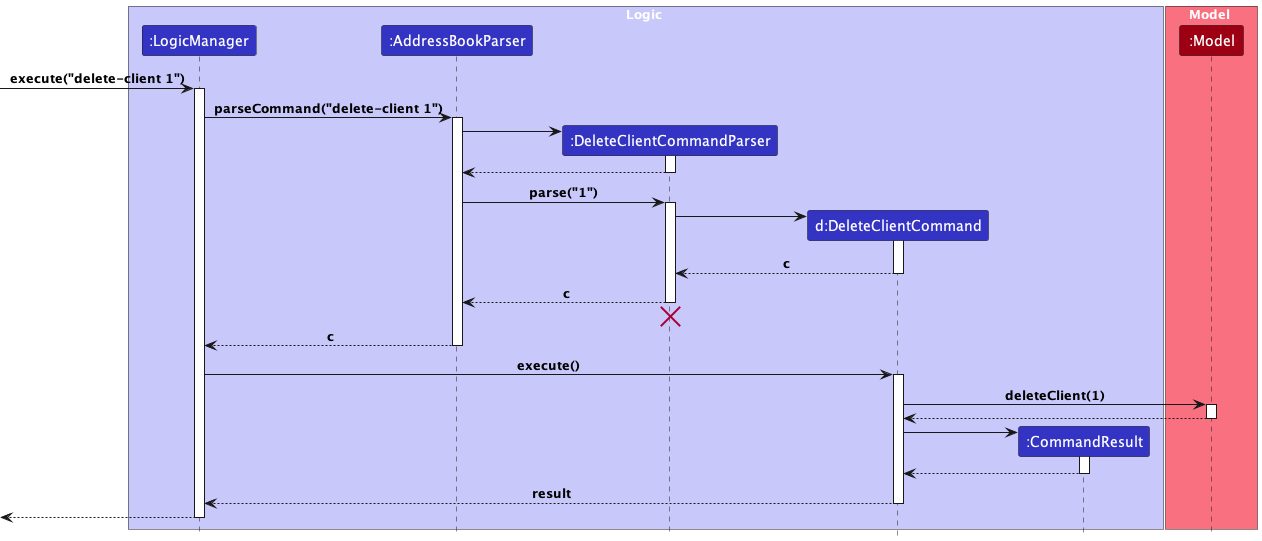

The diagram above was rendered by PlantUML. Its source (embedded in the PNG):
@startuml
!include Style.puml

box Logic LOGIC_COLOR_T1
participant ":LogicManager" as LogicManager LOGIC_COLOR
participant ":AddressBookParser" as AddressBookParser LOGIC_COLOR
participant ":DeleteClientCommandParser" as DeleteClientCommandParser LOGIC_COLOR
participant "d:DeleteClientCommand" as DeleteClientCommand LOGIC_COLOR
participant ":CommandResult" as CommandResult LOGIC_COLOR
end box

box Model MODEL_COLOR_T1
participant ":Model" as Model MODEL_COLOR
end box

[-> LogicManager : execute("delete-client 1")
activate LogicManager

LogicManager -> AddressBookParser : parseCommand("delete-client 1")
activate AddressBookParser

create DeleteClientCommandParser
AddressBookParser -> DeleteClientCommandParser
activate DeleteClientCommandParser

DeleteClientCommandParser --> AddressBookParser
deactivate DeleteClientCommandParser

AddressBookParser -> DeleteClientCommandParser : parse("1")
activate DeleteClientCommandParser

create DeleteClientCommand
DeleteClientCommandParser -> DeleteClientCommand
activate DeleteClientCommand

DeleteClientCommand --> DeleteClientCommandParser : c
deactivate DeleteClientCommand

DeleteClientCommandParser --> AddressBookParser : c
deactivate DeleteClientCommandParser
'Hidden arrow to position the destroy marker below the end of the activation bar.
DeleteClientCommandParser -[hidden]-> AddressBookParser
destroy DeleteClientCommandParser

AddressBookParser --> LogicManager : c
deactivate AddressBookParser

LogicManager -> DeleteClientCommand : execute()
activate DeleteClientCommand

DeleteClientCommand -> Model : deleteClient(1)
activate Model

Model --> DeleteClientCommand
deactivate Model

create CommandResult
DeleteClientCommand -> CommandResult
activate CommandResult

CommandResult --> DeleteClientCommand
deactivate CommandResult

DeleteClientCommand --> LogicManager : result
deactivate DeleteClientCommand

[<--LogicManager
deactivate LogicManager
@enduml